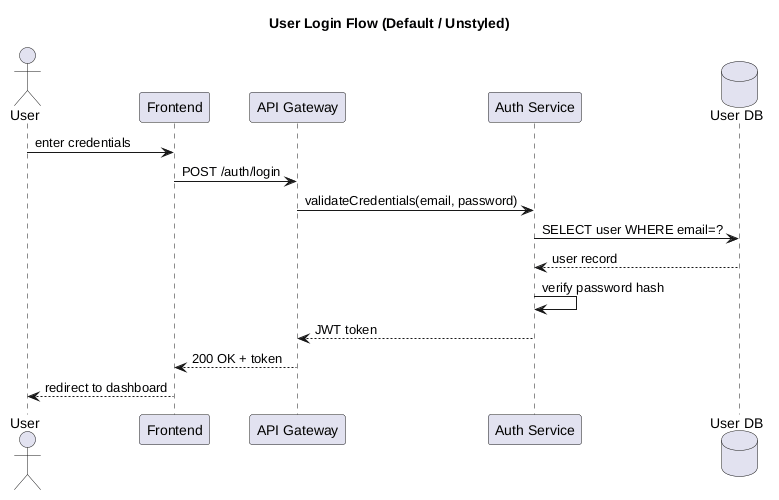

The diagram above was rendered by PlantUML. Its source (embedded in the PNG):
@startuml sequence-unstyled
title "User Login Flow (Default / Unstyled)"

actor User
participant "Frontend" as FE
participant "API Gateway" as GW
participant "Auth Service" as Auth
database "User DB" as DB

User  -> FE    : enter credentials
FE    -> GW    : POST /auth/login
GW    -> Auth  : validateCredentials(email, password)
Auth  -> DB    : SELECT user WHERE email=?
DB    --> Auth : user record
Auth  -> Auth  : verify password hash
Auth  --> GW   : JWT token
GW    --> FE   : 200 OK + token
FE    --> User : redirect to dashboard

@enduml